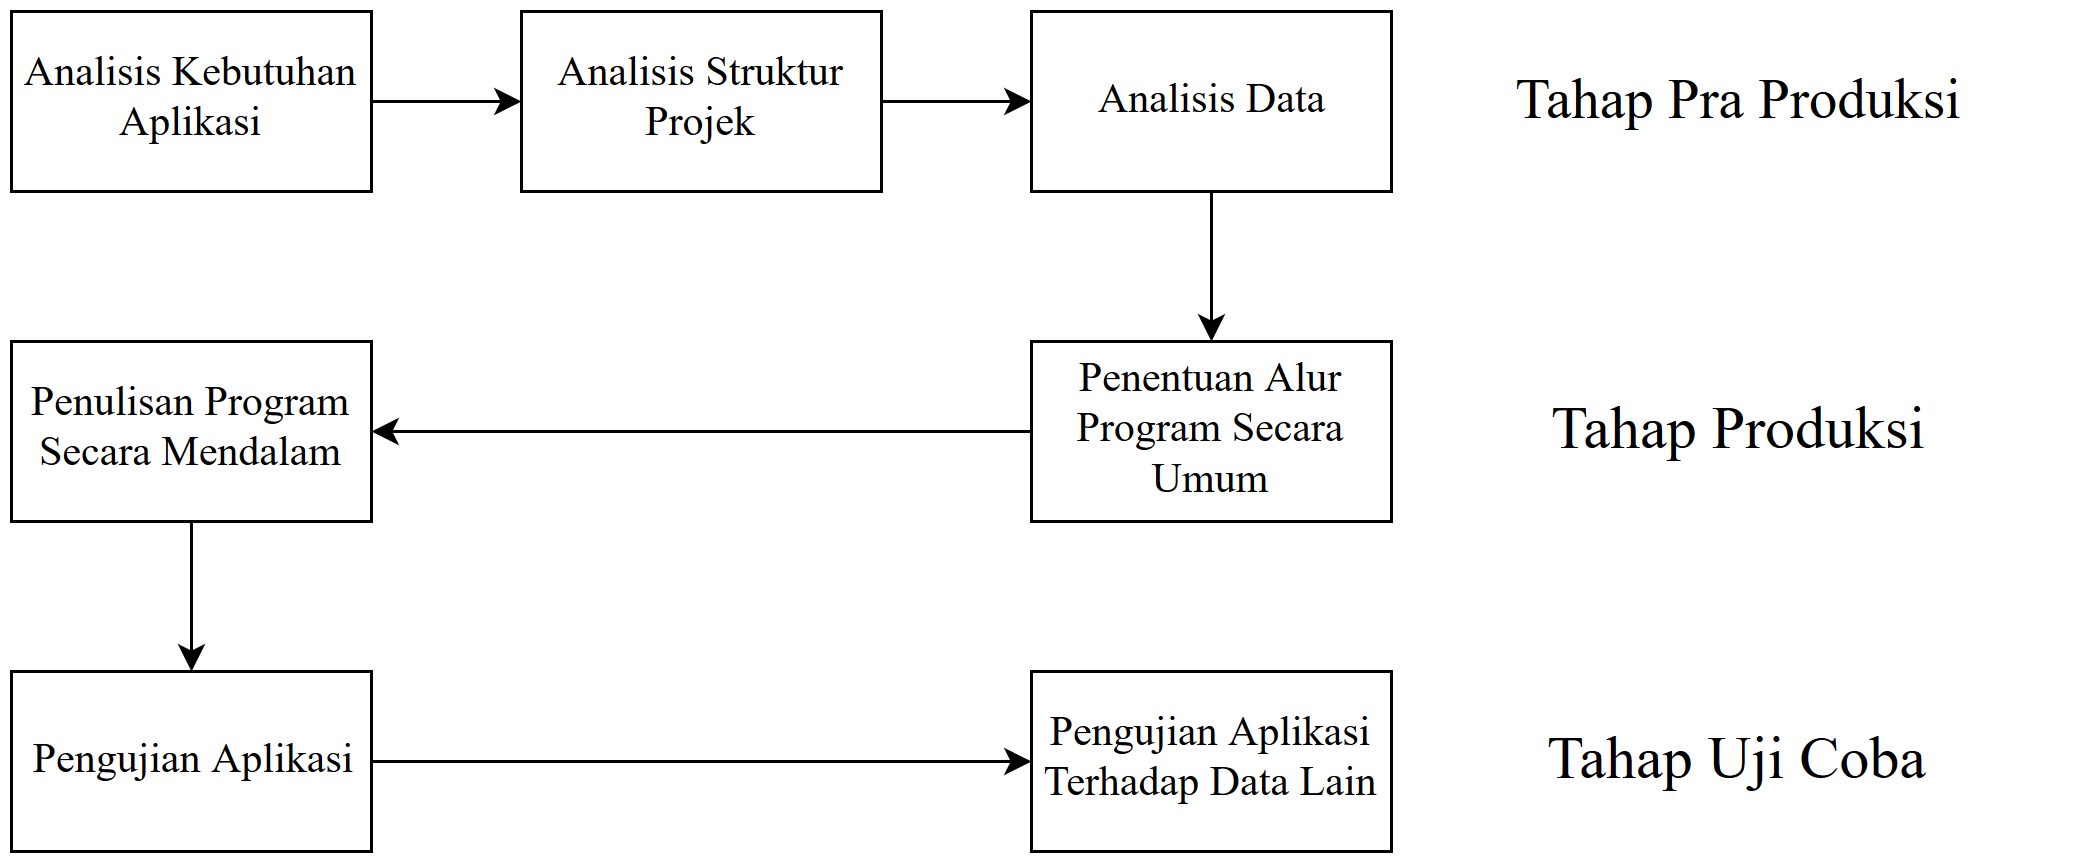

The diagram above was exported from draw.io. Its source (the exported page's mxGraphModel, read from the mxfile embedded in the PNG):
<mxGraphModel dx="1332" dy="811" grid="1" gridSize="10" guides="1" tooltips="1" connect="1" arrows="1" fold="1" page="1" pageScale="1" pageWidth="850" pageHeight="1100" math="0" shadow="0">
  <root>
    <mxCell id="0" />
    <mxCell id="1" parent="0" />
    <mxCell id="bSw_LnD4lK7izGKecAa0-10" style="edgeStyle=orthogonalEdgeStyle;rounded=0;orthogonalLoop=1;jettySize=auto;html=1;exitX=1;exitY=0.5;exitDx=0;exitDy=0;entryX=0;entryY=0.5;entryDx=0;entryDy=0;" parent="1" source="bSw_LnD4lK7izGKecAa0-1" target="bSw_LnD4lK7izGKecAa0-4" edge="1">
      <mxGeometry relative="1" as="geometry" />
    </mxCell>
    <mxCell id="bSw_LnD4lK7izGKecAa0-1" value="Analisis Kebutuhan Aplikasi" style="rounded=0;whiteSpace=wrap;html=1;fontFamily=Times New Roman;fontSize=14;" parent="1" vertex="1">
      <mxGeometry x="20" y="20" width="120" height="60" as="geometry" />
    </mxCell>
    <mxCell id="bSw_LnD4lK7izGKecAa0-12" style="edgeStyle=orthogonalEdgeStyle;rounded=0;orthogonalLoop=1;jettySize=auto;html=1;exitX=0.5;exitY=1;exitDx=0;exitDy=0;entryX=0.5;entryY=0;entryDx=0;entryDy=0;" parent="1" source="bSw_LnD4lK7izGKecAa0-3" target="bSw_LnD4lK7izGKecAa0-5" edge="1">
      <mxGeometry relative="1" as="geometry" />
    </mxCell>
    <mxCell id="bSw_LnD4lK7izGKecAa0-3" value="Analisis Data" style="rounded=0;whiteSpace=wrap;html=1;fontFamily=Times New Roman;fontSize=14;" parent="1" vertex="1">
      <mxGeometry x="360" y="20" width="120" height="60" as="geometry" />
    </mxCell>
    <mxCell id="bSw_LnD4lK7izGKecAa0-11" style="edgeStyle=orthogonalEdgeStyle;rounded=0;orthogonalLoop=1;jettySize=auto;html=1;exitX=1;exitY=0.5;exitDx=0;exitDy=0;" parent="1" source="bSw_LnD4lK7izGKecAa0-4" target="bSw_LnD4lK7izGKecAa0-3" edge="1">
      <mxGeometry relative="1" as="geometry" />
    </mxCell>
    <mxCell id="bSw_LnD4lK7izGKecAa0-4" value="Analisis Struktur Projek" style="rounded=0;whiteSpace=wrap;html=1;fontFamily=Times New Roman;fontSize=14;" parent="1" vertex="1">
      <mxGeometry x="190" y="20" width="120" height="60" as="geometry" />
    </mxCell>
    <mxCell id="bSw_LnD4lK7izGKecAa0-13" style="edgeStyle=orthogonalEdgeStyle;rounded=0;orthogonalLoop=1;jettySize=auto;html=1;exitX=0;exitY=0.5;exitDx=0;exitDy=0;entryX=1;entryY=0.5;entryDx=0;entryDy=0;" parent="1" source="bSw_LnD4lK7izGKecAa0-5" target="bSw_LnD4lK7izGKecAa0-6" edge="1">
      <mxGeometry relative="1" as="geometry" />
    </mxCell>
    <mxCell id="bSw_LnD4lK7izGKecAa0-5" value="Penentuan Alur Program Secara Umum" style="rounded=0;whiteSpace=wrap;html=1;fontFamily=Times New Roman;fontSize=14;" parent="1" vertex="1">
      <mxGeometry x="360" y="130" width="120" height="60" as="geometry" />
    </mxCell>
    <mxCell id="bSw_LnD4lK7izGKecAa0-14" style="edgeStyle=orthogonalEdgeStyle;rounded=0;orthogonalLoop=1;jettySize=auto;html=1;exitX=0.5;exitY=1;exitDx=0;exitDy=0;" parent="1" source="bSw_LnD4lK7izGKecAa0-6" target="bSw_LnD4lK7izGKecAa0-7" edge="1">
      <mxGeometry relative="1" as="geometry" />
    </mxCell>
    <mxCell id="bSw_LnD4lK7izGKecAa0-6" value="Penulisan Program Secara Mendalam" style="rounded=0;whiteSpace=wrap;html=1;fontFamily=Times New Roman;fontSize=14;" parent="1" vertex="1">
      <mxGeometry x="20" y="130" width="120" height="60" as="geometry" />
    </mxCell>
    <mxCell id="bSw_LnD4lK7izGKecAa0-15" style="edgeStyle=orthogonalEdgeStyle;rounded=0;orthogonalLoop=1;jettySize=auto;html=1;exitX=1;exitY=0.5;exitDx=0;exitDy=0;entryX=0;entryY=0.5;entryDx=0;entryDy=0;" parent="1" source="bSw_LnD4lK7izGKecAa0-7" target="bSw_LnD4lK7izGKecAa0-8" edge="1">
      <mxGeometry relative="1" as="geometry" />
    </mxCell>
    <mxCell id="bSw_LnD4lK7izGKecAa0-7" value="Pengujian Aplikasi" style="rounded=0;whiteSpace=wrap;html=1;fontFamily=Times New Roman;fontSize=14;" parent="1" vertex="1">
      <mxGeometry x="20" y="240" width="120" height="60" as="geometry" />
    </mxCell>
    <mxCell id="bSw_LnD4lK7izGKecAa0-8" value="Pengujian Aplikasi Terhadap Data Lain" style="rounded=0;whiteSpace=wrap;html=1;fontFamily=Times New Roman;fontSize=14;" parent="1" vertex="1">
      <mxGeometry x="360" y="240" width="120" height="60" as="geometry" />
    </mxCell>
    <mxCell id="bSw_LnD4lK7izGKecAa0-16" value="&lt;font style=&quot;font-size: 19px&quot;&gt;Tahap Pra Produksi&lt;/font&gt;" style="text;html=1;strokeColor=none;fillColor=none;align=center;verticalAlign=middle;whiteSpace=wrap;rounded=0;fontFamily=Times New Roman;" parent="1" vertex="1">
      <mxGeometry x="480" y="25" width="230" height="50" as="geometry" />
    </mxCell>
    <mxCell id="bSw_LnD4lK7izGKecAa0-17" value="&lt;font style=&quot;font-size: 20px&quot;&gt;Tahap Produksi&lt;/font&gt;" style="text;html=1;strokeColor=none;fillColor=none;align=center;verticalAlign=middle;whiteSpace=wrap;rounded=0;fontFamily=Times New Roman;" parent="1" vertex="1">
      <mxGeometry x="480" y="135" width="230" height="50" as="geometry" />
    </mxCell>
    <mxCell id="bSw_LnD4lK7izGKecAa0-18" value="&lt;font style=&quot;font-size: 20px&quot;&gt;Tahap Uji Coba&lt;/font&gt;" style="text;html=1;strokeColor=none;fillColor=none;align=center;verticalAlign=middle;whiteSpace=wrap;rounded=0;fontFamily=Times New Roman;" parent="1" vertex="1">
      <mxGeometry x="480" y="245" width="230" height="50" as="geometry" />
    </mxCell>
  </root>
</mxGraphModel>